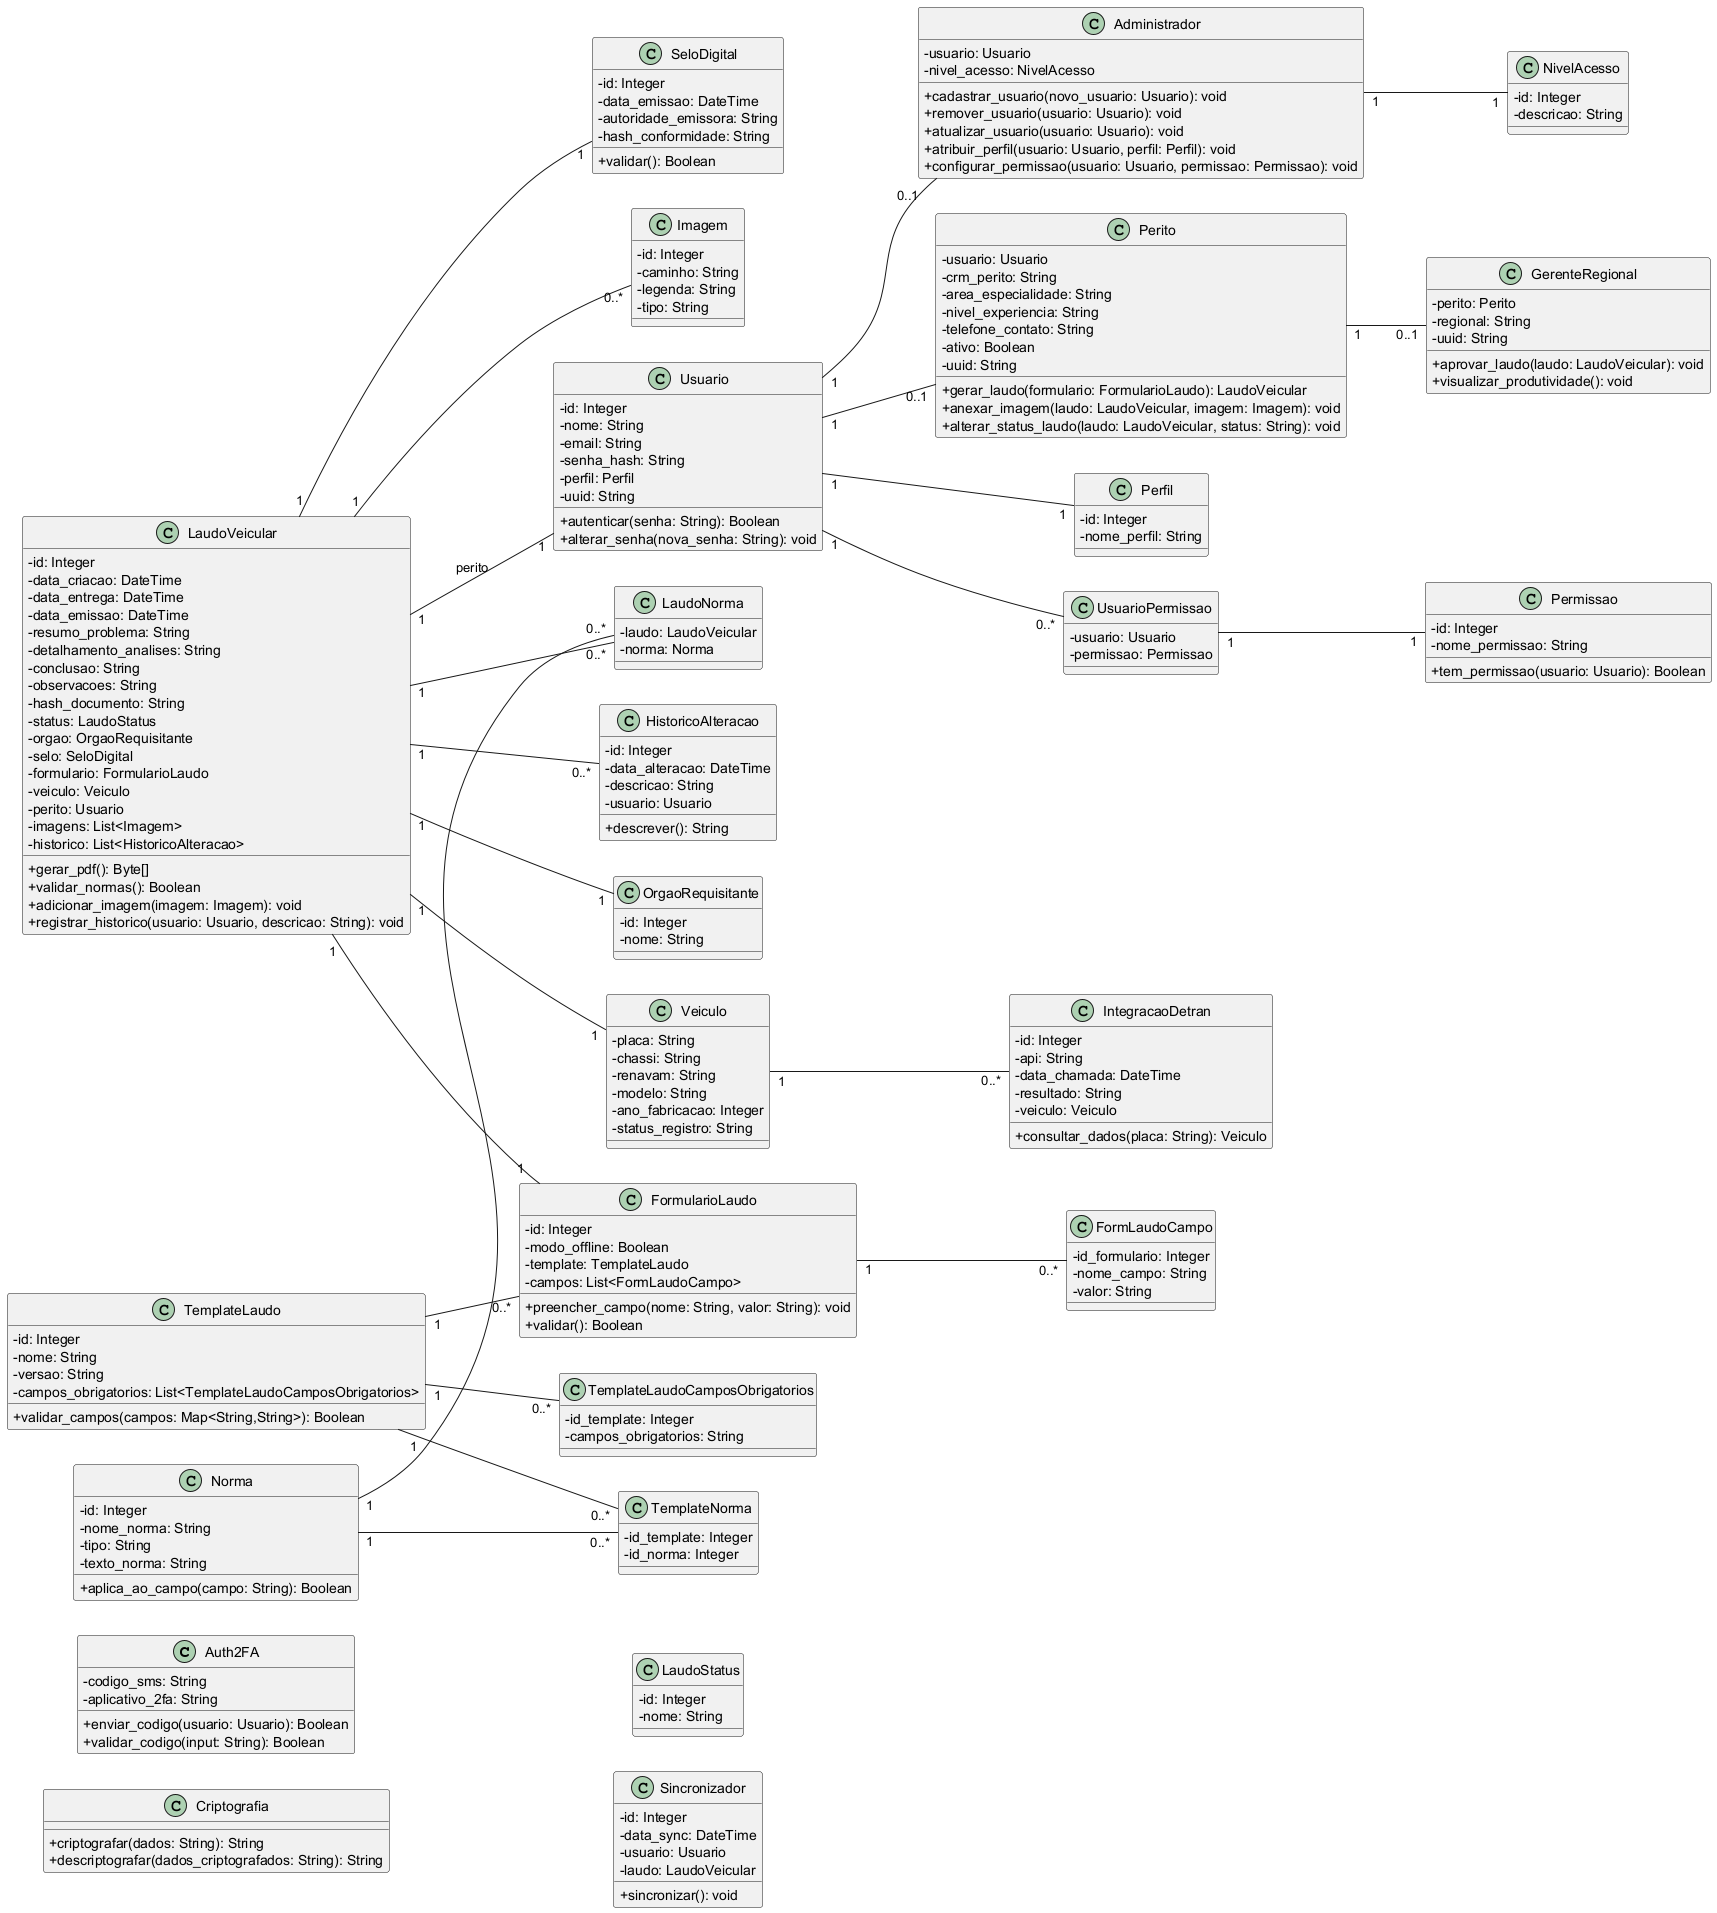

The diagram above was rendered by PlantUML. Its source (embedded in the PNG):
@startuml AutoLaudoClasses
skinparam classAttributeIconSize 0
left to right direction

'-------------------------------------------------------------------------------
' CLASSES DE SEGURANÇA E AUTENTICAÇÃO
'-------------------------------------------------------------------------------
class Auth2FA {
  - codigo_sms: String
  - aplicativo_2fa: String
  + enviar_codigo(usuario: Usuario): Boolean
  + validar_codigo(input: String): Boolean
}

class Criptografia {
  + criptografar(dados: String): String
  + descriptografar(dados_criptografados: String): String
}

'-------------------------------------------------------------------------------
' CLASSES DE USUÁRIO, PERFIL, PERMISSÃO E ACESSO
'-------------------------------------------------------------------------------
class Usuario {
  - id: Integer
  - nome: String
  - email: String
  - senha_hash: String
  - perfil: Perfil
  - uuid: String
  + autenticar(senha: String): Boolean
  + alterar_senha(nova_senha: String): void
}

class Perfil {
  - id: Integer
  - nome_perfil: String
}

class Permissao {
  - id: Integer
  - nome_permissao: String
  + tem_permissao(usuario: Usuario): Boolean
}

class UsuarioPermissao {
  - usuario: Usuario
  - permissao: Permissao
}

class Administrador {
  - usuario: Usuario
  - nivel_acesso: NivelAcesso
  + cadastrar_usuario(novo_usuario: Usuario): void
  + remover_usuario(usuario: Usuario): void
  + atualizar_usuario(usuario: Usuario): void
  + atribuir_perfil(usuario: Usuario, perfil: Perfil): void
  + configurar_permissao(usuario: Usuario, permissao: Permissao): void
}

class NivelAcesso {
  - id: Integer
  - descricao: String
}

class Perito {
  - usuario: Usuario
  - crm_perito: String
  - area_especialidade: String
  - nivel_experiencia: String
  - telefone_contato: String
  - ativo: Boolean
  - uuid: String
  + gerar_laudo(formulario: FormularioLaudo): LaudoVeicular
  + anexar_imagem(laudo: LaudoVeicular, imagem: Imagem): void
  + alterar_status_laudo(laudo: LaudoVeicular, status: String): void
}

class GerenteRegional {
  - perito: Perito
  - regional: String
  - uuid: String
  + aprovar_laudo(laudo: LaudoVeicular): void
  + visualizar_produtividade(): void
}

Usuario "1" -- "1" Perfil
Usuario "1" -- "0..*" UsuarioPermissao
Usuario "1" -- "0..1" Perito
Usuario "1" -- "0..1" Administrador
Administrador "1" -- "1" NivelAcesso
Perito "1" -- "0..1" GerenteRegional
UsuarioPermissao "1" -- "1" Permissao

'-------------------------------------------------------------------------------
' CLASSES DE VEÍCULO E INTEGRAÇÃO DETRAN
'-------------------------------------------------------------------------------
class Veiculo {
  - placa: String
  - chassi: String
  - renavam: String
  - modelo: String
  - ano_fabricacao: Integer
  - status_registro: String
}

class IntegracaoDetran {
  - id: Integer
  - api: String
  - data_chamada: DateTime
  - resultado: String
  - veiculo: Veiculo
  + consultar_dados(placa: String): Veiculo
}

Veiculo "1" -- "0..*" IntegracaoDetran

'-------------------------------------------------------------------------------
' CLASSES DE LAUDO, FORMULÁRIO, TEMPLATE, NORMA, ETC.
'-------------------------------------------------------------------------------
class FormularioLaudo {
  - id: Integer
  - modo_offline: Boolean
  - template: TemplateLaudo
  - campos: List<FormLaudoCampo>
  + preencher_campo(nome: String, valor: String): void
  + validar(): Boolean
}

class TemplateLaudo {
  - id: Integer
  - nome: String
  - versao: String
  - campos_obrigatorios: List<TemplateLaudoCamposObrigatorios>
  + validar_campos(campos: Map<String,String>): Boolean
}

class TemplateLaudoCamposObrigatorios {
  - id_template: Integer
  - campos_obrigatorios: String
}

class FormLaudoCampo {
  - id_formulario: Integer
  - nome_campo: String
  - valor: String
}

class LaudoVeicular {
  - id: Integer
  - data_criacao: DateTime
  - data_entrega: DateTime
  - data_emissao: DateTime
  - resumo_problema: String
  - detalhamento_analises: String
  - conclusao: String
  - observacoes: String
  - hash_documento: String
  - status: LaudoStatus
  - orgao: OrgaoRequisitante
  - selo: SeloDigital
  - formulario: FormularioLaudo
  - veiculo: Veiculo
  - perito: Usuario
  - imagens: List<Imagem>
  - historico: List<HistoricoAlteracao>
  + gerar_pdf(): Byte[]
  + validar_normas(): Boolean
  + adicionar_imagem(imagem: Imagem): void
  + registrar_historico(usuario: Usuario, descricao: String): void
}

class LaudoNorma {
  - laudo: LaudoVeicular
  - norma: Norma
}

class Norma {
  - id: Integer
  - nome_norma: String
  - tipo: String
  - texto_norma: String
  + aplica_ao_campo(campo: String): Boolean
}

class TemplateNorma {
  - id_template: Integer
  - id_norma: Integer
}

LaudoVeicular "1" -- "1" Veiculo
LaudoVeicular "1" -- "1" FormularioLaudo
LaudoVeicular "1" -- "1" SeloDigital
LaudoVeicular "1" -- "0..*" Imagem
LaudoVeicular "1" -- "0..*" HistoricoAlteracao
LaudoVeicular "1" -- "1" OrgaoRequisitante
LaudoVeicular "1" -- "1" Usuario : perito
LaudoVeicular "1" -- "0..*" LaudoNorma
Norma "1" -- "0..*" LaudoNorma
TemplateLaudo "1" -- "0..*" TemplateNorma
Norma "1" -- "0..*" TemplateNorma
TemplateLaudo "1" -- "0..*" TemplateLaudoCamposObrigatorios
TemplateLaudo "1" -- "0..*" FormularioLaudo
FormularioLaudo "1" -- "0..*" FormLaudoCampo

'-------------------------------------------------------------------------------
' OUTRAS CLASSES DO DOMÍNIO
'-------------------------------------------------------------------------------
class LaudoStatus {
  - id: Integer
  - nome: String
}

class OrgaoRequisitante {
  - id: Integer
  - nome: String
}

class SeloDigital {
  - id: Integer
  - data_emissao: DateTime
  - autoridade_emissora: String
  - hash_conformidade: String
  + validar(): Boolean
}

class Imagem {
  - id: Integer
  - caminho: String
  - legenda: String
  - tipo: String
}

class HistoricoAlteracao {
  - id: Integer
  - data_alteracao: DateTime
  - descricao: String
  - usuario: Usuario
  + descrever(): String
}

class Sincronizador {
  - id: Integer
  - data_sync: DateTime
  - usuario: Usuario
  - laudo: LaudoVeicular
  + sincronizar(): void
}

@enduml